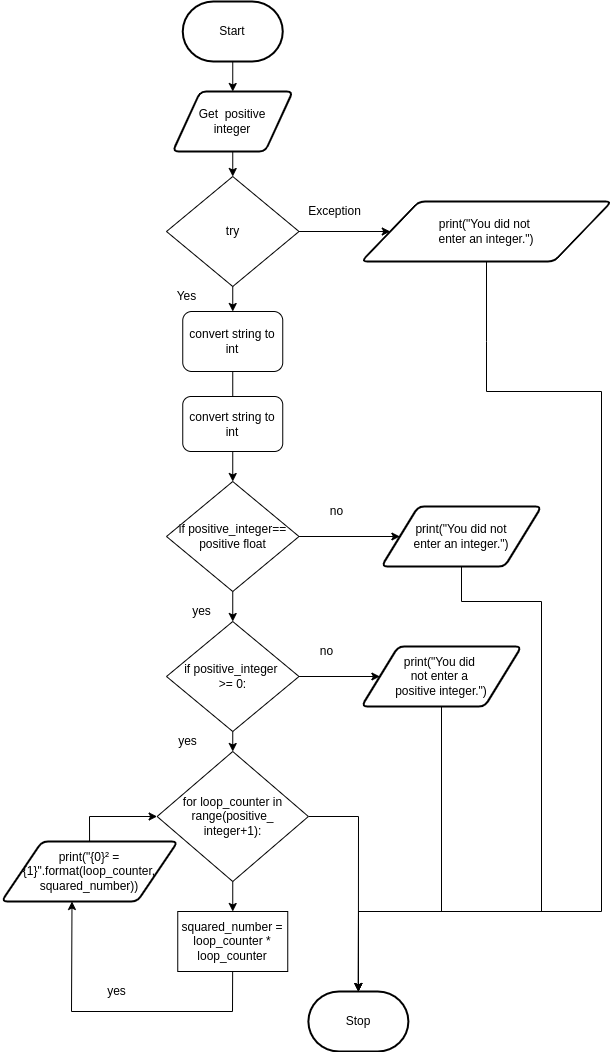

The diagram above was exported from draw.io. Its source (the exported page's mxGraphModel, read from the mxfile embedded in the PNG):
<mxGraphModel dx="444" dy="315" grid="1" gridSize="10" guides="1" tooltips="1" connect="1" arrows="1" fold="1" page="1" pageScale="1" pageWidth="1200" pageHeight="1600" math="0" shadow="0">
  <root>
    <mxCell id="0" />
    <mxCell id="1" parent="0" />
    <mxCell id="3" style="edgeStyle=none;html=1;entryX=0.5;entryY=0;entryDx=0;entryDy=0;" parent="1" source="2" target="20" edge="1">
      <mxGeometry relative="1" as="geometry">
        <mxPoint x="220" y="220" as="targetPoint" />
      </mxGeometry>
    </mxCell>
    <mxCell id="2" value="Start" style="strokeWidth=2;html=1;shape=mxgraph.flowchart.terminator;whiteSpace=wrap;" parent="1" vertex="1">
      <mxGeometry x="231.25" y="70" width="100" height="60" as="geometry" />
    </mxCell>
    <mxCell id="6" style="edgeStyle=none;html=1;exitX=0.5;exitY=1;exitDx=0;exitDy=0;entryX=0.5;entryY=0;entryDx=0;entryDy=0;" parent="1" source="20" target="21" edge="1">
      <mxGeometry relative="1" as="geometry">
        <mxPoint x="300" y="310" as="sourcePoint" />
        <mxPoint x="300" y="220" as="targetPoint" />
      </mxGeometry>
    </mxCell>
    <mxCell id="8" style="edgeStyle=none;html=1;exitX=0.5;exitY=1;exitDx=0;exitDy=0;entryX=0.5;entryY=0;entryDx=0;entryDy=0;" parent="1" source="21" target="52" edge="1">
      <mxGeometry relative="1" as="geometry">
        <mxPoint x="280" y="415" as="targetPoint" />
        <mxPoint x="300" y="480" as="sourcePoint" />
      </mxGeometry>
    </mxCell>
    <mxCell id="20" value="Get&amp;nbsp; positive&lt;br&gt;integer" style="shape=parallelogram;html=1;strokeWidth=2;perimeter=parallelogramPerimeter;whiteSpace=wrap;rounded=1;arcSize=12;size=0.23;" parent="1" vertex="1">
      <mxGeometry x="221.25" y="160" width="120" height="60" as="geometry" />
    </mxCell>
    <mxCell id="57" style="edgeStyle=none;html=1;exitX=0;exitY=0.5;exitDx=0;exitDy=0;" parent="1" source="21" target="58" edge="1">
      <mxGeometry relative="1" as="geometry">
        <mxPoint x="410" y="300" as="targetPoint" />
      </mxGeometry>
    </mxCell>
    <mxCell id="21" value="try" style="rhombus;whiteSpace=wrap;html=1;" parent="1" vertex="1">
      <mxGeometry x="215" y="245" width="132.5" height="110" as="geometry" />
    </mxCell>
    <mxCell id="22" value="Yes" style="text;html=1;align=center;verticalAlign=middle;resizable=0;points=[];autosize=1;strokeColor=none;fillColor=none;" parent="1" vertex="1">
      <mxGeometry x="215" y="355" width="40" height="20" as="geometry" />
    </mxCell>
    <mxCell id="26" value="Stop" style="strokeWidth=2;html=1;shape=mxgraph.flowchart.terminator;whiteSpace=wrap;" parent="1" vertex="1">
      <mxGeometry x="356.88" y="1060" width="100" height="60" as="geometry" />
    </mxCell>
    <mxCell id="52" value="convert string to int" style="rounded=1;whiteSpace=wrap;html=1;" parent="1" vertex="1">
      <mxGeometry x="231.25" y="380" width="100" height="60" as="geometry" />
    </mxCell>
    <mxCell id="56" value="Exception" style="text;html=1;align=center;verticalAlign=middle;resizable=0;points=[];autosize=1;strokeColor=none;fillColor=none;" parent="1" vertex="1">
      <mxGeometry x="347.5" y="270" width="70" height="20" as="geometry" />
    </mxCell>
    <mxCell id="156" style="edgeStyle=none;rounded=0;html=1;entryX=0.5;entryY=0;entryDx=0;entryDy=0;entryPerimeter=0;" edge="1" parent="1" source="58" target="26">
      <mxGeometry relative="1" as="geometry">
        <mxPoint x="410" y="1050" as="targetPoint" />
        <Array as="points">
          <mxPoint x="535" y="410" />
          <mxPoint x="535" y="460" />
          <mxPoint x="650" y="460" />
          <mxPoint x="650" y="980" />
          <mxPoint x="407" y="980" />
        </Array>
      </mxGeometry>
    </mxCell>
    <mxCell id="58" value="print(&quot;You did not &lt;br&gt;enter an integer.&quot;)" style="shape=parallelogram;html=1;strokeWidth=2;perimeter=parallelogramPerimeter;whiteSpace=wrap;rounded=1;arcSize=12;size=0.23;" parent="1" vertex="1">
      <mxGeometry x="410" y="270" width="250" height="60" as="geometry" />
    </mxCell>
    <mxCell id="131" style="edgeStyle=none;html=1;entryX=0.5;entryY=0;entryDx=0;entryDy=0;" parent="1" source="111" target="129" edge="1">
      <mxGeometry relative="1" as="geometry" />
    </mxCell>
    <mxCell id="149" style="edgeStyle=none;rounded=0;html=1;entryX=0;entryY=0.5;entryDx=0;entryDy=0;" edge="1" parent="1" source="111" target="150">
      <mxGeometry relative="1" as="geometry">
        <mxPoint x="400" y="745" as="targetPoint" />
      </mxGeometry>
    </mxCell>
    <mxCell id="111" value="if positive_integer &lt;br&gt;&amp;gt;= 0:" style="rhombus;whiteSpace=wrap;html=1;" parent="1" vertex="1">
      <mxGeometry x="215" y="690" width="132.5" height="110" as="geometry" />
    </mxCell>
    <mxCell id="112" value="no" style="text;html=1;align=center;verticalAlign=middle;resizable=0;points=[];autosize=1;strokeColor=none;fillColor=none;" parent="1" vertex="1">
      <mxGeometry x="370" y="570" width="30" height="20" as="geometry" />
    </mxCell>
    <mxCell id="142" style="edgeStyle=none;html=1;entryX=0.5;entryY=0;entryDx=0;entryDy=0;" edge="1" parent="1" source="129" target="141">
      <mxGeometry relative="1" as="geometry" />
    </mxCell>
    <mxCell id="148" style="edgeStyle=none;rounded=0;html=1;entryX=0.5;entryY=0;entryDx=0;entryDy=0;entryPerimeter=0;" edge="1" parent="1" source="129" target="26">
      <mxGeometry relative="1" as="geometry">
        <Array as="points">
          <mxPoint x="407" y="885" />
        </Array>
      </mxGeometry>
    </mxCell>
    <mxCell id="129" value="for loop_counter in range(positive_&lt;br&gt;integer+1):" style="rhombus;whiteSpace=wrap;html=1;" parent="1" vertex="1">
      <mxGeometry x="205.63" y="820" width="151.25" height="130" as="geometry" />
    </mxCell>
    <mxCell id="137" style="edgeStyle=none;html=1;entryX=0.5;entryY=0;entryDx=0;entryDy=0;" edge="1" parent="1" source="134" target="135">
      <mxGeometry relative="1" as="geometry" />
    </mxCell>
    <mxCell id="134" value="convert string to int" style="rounded=1;whiteSpace=wrap;html=1;" parent="1" vertex="1">
      <mxGeometry x="231.25" y="465" width="100" height="55" as="geometry" />
    </mxCell>
    <mxCell id="138" style="edgeStyle=none;html=1;entryX=0.5;entryY=0;entryDx=0;entryDy=0;" edge="1" parent="1" source="135" target="111">
      <mxGeometry relative="1" as="geometry" />
    </mxCell>
    <mxCell id="152" style="edgeStyle=none;rounded=0;html=1;entryX=0;entryY=0.5;entryDx=0;entryDy=0;" edge="1" parent="1" source="135" target="153">
      <mxGeometry relative="1" as="geometry">
        <mxPoint x="430" y="605" as="targetPoint" />
      </mxGeometry>
    </mxCell>
    <mxCell id="135" value="if positive_integer==&lt;br&gt;positive float" style="rhombus;whiteSpace=wrap;html=1;" vertex="1" parent="1">
      <mxGeometry x="215" y="550" width="132.5" height="110" as="geometry" />
    </mxCell>
    <mxCell id="136" value="" style="endArrow=none;html=1;entryX=0.5;entryY=1;entryDx=0;entryDy=0;exitX=0.5;exitY=0;exitDx=0;exitDy=0;" edge="1" parent="1" source="134" target="52">
      <mxGeometry width="50" height="50" relative="1" as="geometry">
        <mxPoint x="380" y="500" as="sourcePoint" />
        <mxPoint x="430" y="450" as="targetPoint" />
      </mxGeometry>
    </mxCell>
    <mxCell id="139" value="no" style="text;html=1;align=center;verticalAlign=middle;resizable=0;points=[];autosize=1;strokeColor=none;fillColor=none;" vertex="1" parent="1">
      <mxGeometry x="360" y="710" width="30" height="20" as="geometry" />
    </mxCell>
    <mxCell id="145" style="edgeStyle=none;html=1;entryX=0.4;entryY=1;entryDx=0;entryDy=0;entryPerimeter=0;rounded=0;" edge="1" parent="1" source="141" target="143">
      <mxGeometry relative="1" as="geometry">
        <mxPoint x="140" y="1080" as="targetPoint" />
        <Array as="points">
          <mxPoint x="281" y="1080" />
          <mxPoint x="120" y="1080" />
        </Array>
      </mxGeometry>
    </mxCell>
    <mxCell id="141" value="squared_number = loop_counter * loop_counter" style="rounded=0;whiteSpace=wrap;html=1;" vertex="1" parent="1">
      <mxGeometry x="226.25" y="980" width="110" height="60" as="geometry" />
    </mxCell>
    <mxCell id="155" style="edgeStyle=none;rounded=0;html=1;entryX=0;entryY=0.5;entryDx=0;entryDy=0;" edge="1" parent="1" source="143" target="129">
      <mxGeometry relative="1" as="geometry">
        <Array as="points">
          <mxPoint x="138" y="885" />
        </Array>
      </mxGeometry>
    </mxCell>
    <mxCell id="143" value="print(&quot;{0}² = {1}&quot;.format(loop_counter, squared_number))" style="shape=parallelogram;html=1;strokeWidth=2;perimeter=parallelogramPerimeter;whiteSpace=wrap;rounded=1;arcSize=12;size=0.23;" vertex="1" parent="1">
      <mxGeometry x="50" y="910" width="176.25" height="60" as="geometry" />
    </mxCell>
    <mxCell id="144" value="yes" style="text;html=1;align=center;verticalAlign=middle;resizable=0;points=[];autosize=1;strokeColor=none;fillColor=none;" vertex="1" parent="1">
      <mxGeometry x="150" y="1050" width="30" height="20" as="geometry" />
    </mxCell>
    <mxCell id="146" value="yes" style="text;html=1;align=center;verticalAlign=middle;resizable=0;points=[];autosize=1;strokeColor=none;fillColor=none;" vertex="1" parent="1">
      <mxGeometry x="235" y="670" width="30" height="20" as="geometry" />
    </mxCell>
    <mxCell id="147" value="yes" style="text;html=1;align=center;verticalAlign=middle;resizable=0;points=[];autosize=1;strokeColor=none;fillColor=none;" vertex="1" parent="1">
      <mxGeometry x="221.25" y="800" width="30" height="20" as="geometry" />
    </mxCell>
    <mxCell id="151" style="edgeStyle=none;rounded=0;html=1;entryX=0.5;entryY=0;entryDx=0;entryDy=0;entryPerimeter=0;" edge="1" parent="1" source="150" target="26">
      <mxGeometry relative="1" as="geometry">
        <mxPoint x="340" y="980" as="targetPoint" />
        <Array as="points">
          <mxPoint x="490" y="980" />
          <mxPoint x="407" y="980" />
        </Array>
      </mxGeometry>
    </mxCell>
    <mxCell id="150" value="print(&quot;You did &lt;br&gt;not enter a &lt;br&gt;positive integer.&quot;)" style="shape=parallelogram;html=1;strokeWidth=2;perimeter=parallelogramPerimeter;whiteSpace=wrap;rounded=1;arcSize=12;size=0.23;" vertex="1" parent="1">
      <mxGeometry x="410" y="715" width="160" height="60" as="geometry" />
    </mxCell>
    <mxCell id="154" style="edgeStyle=none;rounded=0;html=1;entryX=0.5;entryY=0;entryDx=0;entryDy=0;entryPerimeter=0;" edge="1" parent="1" source="153" target="26">
      <mxGeometry relative="1" as="geometry">
        <mxPoint x="390" y="980" as="targetPoint" />
        <Array as="points">
          <mxPoint x="510" y="670" />
          <mxPoint x="590" y="670" />
          <mxPoint x="590" y="980" />
          <mxPoint x="407" y="980" />
        </Array>
      </mxGeometry>
    </mxCell>
    <mxCell id="153" value="&lt;div&gt;print(&quot;You did not&lt;/div&gt;&lt;div&gt;enter an integer.&quot;)&lt;/div&gt;" style="shape=parallelogram;html=1;strokeWidth=2;perimeter=parallelogramPerimeter;whiteSpace=wrap;rounded=1;arcSize=12;size=0.23;" vertex="1" parent="1">
      <mxGeometry x="430" y="575" width="160" height="60" as="geometry" />
    </mxCell>
  </root>
</mxGraphModel>